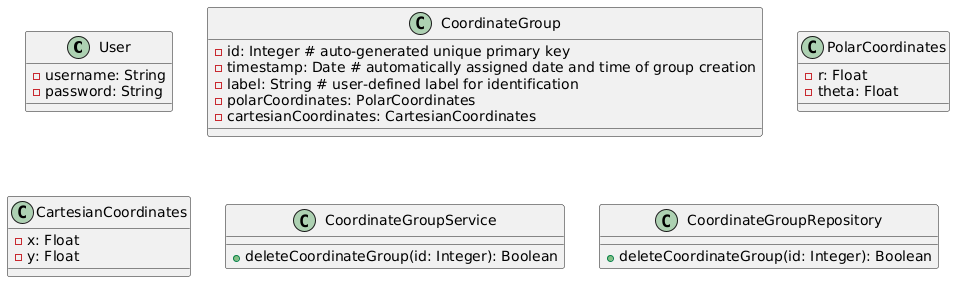

The diagram above was rendered by PlantUML. Its source (embedded in the PNG):
@startuml

class User {
  -username: String
  -password: String
}

class CoordinateGroup {
  -id: Integer # auto-generated unique primary key
  -timestamp: Date # automatically assigned date and time of group creation
  -label: String # user-defined label for identification
  -polarCoordinates: PolarCoordinates
  -cartesianCoordinates: CartesianCoordinates
}

class PolarCoordinates {
  -r: Float
  -theta: Float
}

class CartesianCoordinates {
  -x: Float
  -y: Float
}

class CoordinateGroupService {
  +deleteCoordinateGroup(id: Integer): Boolean
}

class CoordinateGroupRepository {
  +deleteCoordinateGroup(id: Integer): Boolean
}
@enduml